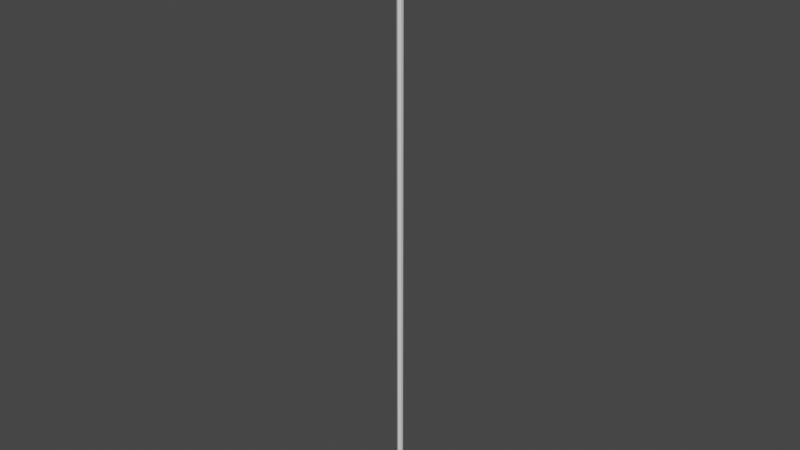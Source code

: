 # Source: LightSaber.blend  (saved by Blender 3.4.6; exported with 4.5.12 LTS)
import bpy
from mathutils import Matrix  # noqa: F401  (used for matrix-valued properties, if any)

bpy.ops.wm.read_factory_settings(use_empty=True)
scene = bpy.context.scene
scene.name = 'Scene'

# ---- collections
col_collection = bpy.data.collections.new('Collection'); scene.collection.children.link(col_collection)

# ---- materials (node trees are filled in below, after node groups)
mat_hilt = bpy.data.materials.new('Hilt')
mat_hilt.alpha_threshold = 0.0
mat_hilt.use_transparent_shadow = False
mat_hilt.roughness = 0.5
mat_hilt.line_color = (0.0, 0.0, 0.0, 1.0)
mat_laser = bpy.data.materials.new('Laser')
mat_laser.use_transparent_shadow = False

# ---- material node trees
mat_hilt.use_nodes = True; mat_hilt.node_tree.nodes.clear()
_N = mat_hilt.node_tree.nodes; _L = mat_hilt.node_tree.links
n0 = _N.new('ShaderNodeOutputMaterial'); n0.name = 'Material Output'; n0.location = (300, 300)
n1 = _N.new('ShaderNodeBsdfPrincipled'); n1.name = 'Principled BSDF'; n1.location = (10, 300)
n1.distribution = 'GGX'
n1.subsurface_method = 'RANDOM_WALK_SKIN'
n1.inputs[3].default_value = 1.45
n1.inputs[27].default_value = (0.0, 0.0, 0.0, 1.0)
n1.inputs[28].default_value = 1.0
_L.new(n1.outputs[0], n0.inputs[0])
n0.is_active_output = True
mat_laser.use_nodes = True; mat_laser.node_tree.nodes.clear()
_N = mat_laser.node_tree.nodes; _L = mat_laser.node_tree.links
n0 = _N.new('ShaderNodeBsdfPrincipled'); n0.name = 'Principled BSDF'; n0.location = (10, 300)
n0.distribution = 'GGX'
n0.subsurface_method = 'RANDOM_WALK_SKIN'
n0.inputs[3].default_value = 1.45
n0.inputs[27].default_value = (0.0, 0.0, 0.0, 1.0)
n0.inputs[28].default_value = 1.0
n1 = _N.new('ShaderNodeOutputMaterial'); n1.name = 'Material Output'; n1.location = (300, 300)
_L.new(n0.outputs[0], n1.inputs[0])
n1.is_active_output = True

# ---- world
world_world = bpy.data.worlds.new('World'); scene.world = world_world
world_world.use_nodes = True; world_world.node_tree.nodes.clear()
_N = world_world.node_tree.nodes; _L = world_world.node_tree.links
n0 = _N.new('ShaderNodeOutputWorld'); n0.name = 'World Output'; n0.location = (300, 300)
n1 = _N.new('ShaderNodeBackground'); n1.name = 'Background'; n1.location = (10, 300)
n1.inputs[0].default_value = (0.05088, 0.05088, 0.05088, 1.0)
_L.new(n1.outputs[0], n0.inputs[0])
n0.is_active_output = True
world_world.color = (0.05088, 0.05088, 0.05088)
world_world.use_sun_shadow = False
world_world.sun_shadow_jitter_overblur = 0.0

# ---- meshes
me_cylinder = bpy.data.meshes.new('Cylinder')
me_cylinder.from_pydata([(0.0, 0.025, -0.15), (0.0, 0.025, 0.15), (0.02165, 0.0125, -0.15), (0.02165, 0.0125, 0.15), (0.02165, -0.0125, -0.15), (0.02165, -0.0125, 0.15), (0.0, -0.025, -0.15), (0.0, -0.025, 0.15), (-0.02165, -0.0125, -0.15), (-0.02165, -0.0125, 0.15), (-0.02165, 0.0125, -0.15), (-0.02165, 0.0125, 0.15), (0.0, 0.02674, -0.09049), (0.0, 0.025, -0.03), (0.0, 0.025, 0.03), (0.0, 0.03442, 0.1107), (0.02981, 0.01721, 0.1107), (0.02165, 0.0125, 0.03), (0.02165, 0.0125, -0.03), (0.02165, 0.01337, -0.09049), (0.02981, -0.01721, 0.1107), (0.02165, -0.0125, 0.03), (0.02165, -0.0125, -0.03), (0.02165, -0.01337, -0.09049), (0.0, -0.03442, 0.1107), (0.0, -0.025, 0.03), (0.0, -0.025, -0.03), (0.0, -0.02674, -0.09049), (-0.02981, -0.01721, 0.1107), (-0.02165, -0.0125, 0.03), (-0.02165, -0.0125, -0.03), (-0.02165, -0.01337, -0.09049), (-0.02981, 0.01721, 0.1107), (-0.02165, 0.0125, 0.03), (-0.02165, 0.0125, -0.03), (-0.02165, 0.01337, -0.09049), (0.0, 0.03442, 0.1407), (0.02981, 0.01721, 0.1407), (0.02981, -0.01721, 0.1407), (0.0, -0.03442, 0.1407), (-0.02981, -0.01721, 0.1407), (-0.02981, 0.01721, 0.1407), (0.0, 0.025, 0.1427), (0.02165, 0.0125, 0.1427), (0.02165, -0.0125, 0.1427), (0.0, -0.025, 0.1427), (-0.02165, -0.0125, 0.1427), (-0.02165, 0.0125, 0.1427), (0.0, 0.025, 0.1081), (0.02165, 0.0125, 0.1081), (0.02165, -0.0125, 0.1081), (0.0, -0.025, 0.1081), (-0.02165, -0.0125, 0.1081), (-0.02165, 0.0125, 0.1081), (0.0, 0.02674, -0.03582), (0.02165, 0.01337, -0.03582), (0.02165, -0.01337, -0.03582), (0.0, -0.02674, -0.03582), (-0.02165, -0.01337, -0.03582), (-0.02165, 0.01337, -0.03582), (0.02165, 0.01337, -0.1226), (0.02165, -0.01337, -0.1226), (0.0, -0.02674, -0.1226), (-0.02165, -0.01337, -0.1226), (-0.02165, 0.01337, -0.1226), (0.0, 0.02674, -0.1226)], [], [(42, 1, 3, 43), (43, 3, 5, 44), (44, 5, 7, 45), (45, 7, 9, 46), (3, 1, 11, 9, 7, 5), (46, 9, 11, 47), (47, 11, 1, 42), (0, 2, 4, 6, 8, 10), (64, 35, 12, 65), (59, 34, 13, 54), (34, 33, 14, 13), (53, 32, 15, 48), (63, 31, 35, 64), (58, 30, 34, 59), (30, 29, 33, 34), (52, 28, 32, 53), (62, 27, 31, 63), (57, 26, 30, 58), (26, 25, 29, 30), (51, 24, 28, 52), (61, 23, 27, 62), (56, 22, 26, 57), (22, 21, 25, 26), (50, 20, 24, 51), (60, 19, 23, 61), (55, 18, 22, 56), (18, 17, 21, 22), (49, 16, 20, 50), (65, 12, 19, 60), (54, 13, 18, 55), (13, 14, 17, 18), (48, 15, 16, 49), (32, 41, 36, 15), (28, 40, 41, 32), (24, 39, 40, 28), (20, 38, 39, 24), (16, 37, 38, 20), (15, 36, 37, 16), (41, 47, 42, 36), (40, 46, 47, 41), (39, 45, 46, 40), (38, 44, 45, 39), (37, 43, 44, 38), (36, 42, 43, 37), (14, 48, 49, 17), (17, 49, 50, 21), (21, 50, 51, 25), (25, 51, 52, 29), (29, 52, 53, 33), (33, 53, 48, 14), (12, 54, 55, 19), (19, 55, 56, 23), (23, 56, 57, 27), (27, 57, 58, 31), (31, 58, 59, 35), (35, 59, 54, 12), (0, 65, 60, 2), (2, 60, 61, 4), (4, 61, 62, 6), (6, 62, 63, 8), (8, 63, 64, 10), (10, 64, 65, 0)])
_uv = me_cylinder.uv_layers.new(name='UVMap')
_uv.uv.foreach_set('vector', [1.0, 0.9608, 1.0, 1.0, 0.8333, 1.0, 0.8333, 0.9608, 0.8333, 0.9608, 0.8333, 1.0, 0.6667, 1.0, 0.6667, 0.9608, 0.6667, 0.9608, 0.6667, 1.0, 0.5, 1.0, 0.5, 0.9608, 0.5, 0.9608, 0.5, 1.0, 0.3333, 1.0, 0.3333, 0.9608, 0.4578, 0.37, 0.25, 0.49, 0.04215, 0.37, 0.04215, 0.13, 0.25, 0.01, 0.4578, 0.13, 0.3333, 0.9608, 0.3333, 1.0, 0.1667, 1.0, 0.1667, 0.9608, 0.1667, 0.9608, 0.1667, 1.0, -8.941e-08, 1.0, -8.941e-08, 0.9608, 0.75, 0.49, 0.9578, 0.37, 0.9578, 0.13, 0.75, 0.01, 0.5422, 0.13, 0.5422, 0.37, 0.1667, 0.55, 0.1667, 0.6, -8.941e-08, 0.6, -8.941e-08, 0.55, 0.1667, 0.65, 0.1667, 0.7, -8.941e-08, 0.7, -8.941e-08, 0.65, 0.1667, 0.7, 0.1667, 0.8, -8.941e-08, 0.8, -8.941e-08, 0.7, 0.1667, 0.8968, 0.1667, 0.9, -8.941e-08, 0.9, -8.941e-08, 0.8968, 0.3333, 0.55, 0.3333, 0.6, 0.1667, 0.6, 0.1667, 0.55, 0.3333, 0.65, 0.3333, 0.7, 0.1667, 0.7, 0.1667, 0.65, 0.3333, 0.7, 0.3333, 0.8, 0.1667, 0.8, 0.1667, 0.7, 0.3333, 0.8968, 0.3333, 0.9, 0.1667, 0.9, 0.1667, 0.8968, 0.5, 0.55, 0.5, 0.6, 0.3333, 0.6, 0.3333, 0.55, 0.5, 0.65, 0.5, 0.7, 0.3333, 0.7, 0.3333, 0.65, 0.5, 0.7, 0.5, 0.8, 0.3333, 0.8, 0.3333, 0.7, 0.5, 0.8968, 0.5, 0.9, 0.3333, 0.9, 0.3333, 0.8968, 0.6667, 0.55, 0.6667, 0.6, 0.5, 0.6, 0.5, 0.55, 0.6667, 0.65, 0.6667, 0.7, 0.5, 0.7, 0.5, 0.65, 0.6667, 0.7, 0.6667, 0.8, 0.5, 0.8, 0.5, 0.7, 0.6667, 0.8968, 0.6667, 0.9, 0.5, 0.9, 0.5, 0.8968, 0.8333, 0.55, 0.8333, 0.6, 0.6667, 0.6, 0.6667, 0.55, 0.8333, 0.65, 0.8333, 0.7, 0.6667, 0.7, 0.6667, 0.65, 0.8333, 0.7, 0.8333, 0.8, 0.6667, 0.8, 0.6667, 0.7, 0.8333, 0.8968, 0.8333, 0.9, 0.6667, 0.9, 0.6667, 0.8968, 1.0, 0.55, 1.0, 0.6, 0.8333, 0.6, 0.8333, 0.55, 1.0, 0.65, 1.0, 0.7, 0.8333, 0.7, 0.8333, 0.65, 1.0, 0.7, 1.0, 0.8, 0.8333, 0.8, 0.8333, 0.7, 1.0, 0.8968, 1.0, 0.9, 0.8333, 0.9, 0.8333, 0.8968, 0.1667, 0.9, 0.1667, 0.95, -8.941e-08, 0.95, -8.941e-08, 0.9, 0.3333, 0.9, 0.3333, 0.95, 0.1667, 0.95, 0.1667, 0.9, 0.5, 0.9, 0.5, 0.95, 0.3333, 0.95, 0.3333, 0.9, 0.6667, 0.9, 0.6667, 0.95, 0.5, 0.95, 0.5, 0.9, 0.8333, 0.9, 0.8333, 0.95, 0.6667, 0.95, 0.6667, 0.9, 1.0, 0.9, 1.0, 0.95, 0.8333, 0.95, 0.8333, 0.9, 0.1667, 0.95, 0.1667, 0.9608, -8.941e-08, 0.9608, -8.941e-08, 0.95, 0.3333, 0.95, 0.3333, 0.9608, 0.1667, 0.9608, 0.1667, 0.95, 0.5, 0.95, 0.5, 0.9608, 0.3333, 0.9608, 0.3333, 0.95, 0.6667, 0.95, 0.6667, 0.9608, 0.5, 0.9608, 0.5, 0.95, 0.8333, 0.95, 0.8333, 0.9608, 0.6667, 0.9608, 0.6667, 0.95, 1.0, 0.95, 1.0, 0.9608, 0.8333, 0.9608, 0.8333, 0.95, 1.0, 0.8, 1.0, 0.8968, 0.8333, 0.8968, 0.8333, 0.8, 0.8333, 0.8, 0.8333, 0.8968, 0.6667, 0.8968, 0.6667, 0.8, 0.6667, 0.8, 0.6667, 0.8968, 0.5, 0.8968, 0.5, 0.8, 0.5, 0.8, 0.5, 0.8968, 0.3333, 0.8968, 0.3333, 0.8, 0.3333, 0.8, 0.3333, 0.8968, 0.1667, 0.8968, 0.1667, 0.8, 0.1667, 0.8, 0.1667, 0.8968, -8.941e-08, 0.8968, -8.941e-08, 0.8, 1.0, 0.6, 1.0, 0.65, 0.8333, 0.65, 0.8333, 0.6, 0.8333, 0.6, 0.8333, 0.65, 0.6667, 0.65, 0.6667, 0.6, 0.6667, 0.6, 0.6667, 0.65, 0.5, 0.65, 0.5, 0.6, 0.5, 0.6, 0.5, 0.65, 0.3333, 0.65, 0.3333, 0.6, 0.3333, 0.6, 0.3333, 0.65, 0.1667, 0.65, 0.1667, 0.6, 0.1667, 0.6, 0.1667, 0.65, -8.941e-08, 0.65, -8.941e-08, 0.6, 1.0, 0.5, 1.0, 0.55, 0.8333, 0.55, 0.8333, 0.5, 0.8333, 0.5, 0.8333, 0.55, 0.6667, 0.55, 0.6667, 0.5, 0.6667, 0.5, 0.6667, 0.55, 0.5, 0.55, 0.5, 0.5, 0.5, 0.5, 0.5, 0.55, 0.3333, 0.55, 0.3333, 0.5, 0.3333, 0.5, 0.3333, 0.55, 0.1667, 0.55, 0.1667, 0.5, 0.1667, 0.5, 0.1667, 0.55, -8.941e-08, 0.55, -8.941e-08, 0.5])
me_cylinder.materials.append(mat_hilt)
me_cylinder.update()
me_cylinder_001 = bpy.data.meshes.new('Cylinder.001')
me_cylinder_001.from_pydata([(0.0, 0.02, -0.6), (0.0, 0.02, 0.6), (0.01732, 0.01, -0.6), (0.01732, 0.01, 0.6), (0.01732, -0.01, -0.6), (0.01732, -0.01, 0.6), (0.0, -0.02, -0.6), (0.0, -0.02, 0.6), (-0.01732, -0.01, -0.6), (-0.01732, -0.01, 0.6), (-0.01732, 0.01, -0.6), (-0.01732, 0.01, 0.6)], [], [(0, 1, 3, 2), (2, 3, 5, 4), (4, 5, 7, 6), (6, 7, 9, 8), (3, 1, 11, 9, 7, 5), (8, 9, 11, 10), (10, 11, 1, 0), (0, 2, 4, 6, 8, 10)])
_uv = me_cylinder_001.uv_layers.new(name='UVMap')
_uv.uv.foreach_set('vector', [1.0, 0.5, 1.0, 1.0, 0.8333, 1.0, 0.8333, 0.5, 0.8333, 0.5, 0.8333, 1.0, 0.6667, 1.0, 0.6667, 0.5, 0.6667, 0.5, 0.6667, 1.0, 0.5, 1.0, 0.5, 0.5, 0.5, 0.5, 0.5, 1.0, 0.3333, 1.0, 0.3333, 0.5, 0.4578, 0.37, 0.25, 0.49, 0.04215, 0.37, 0.04215, 0.13, 0.25, 0.01, 0.4578, 0.13, 0.3333, 0.5, 0.3333, 1.0, 0.1667, 1.0, 0.1667, 0.5, 0.1667, 0.5, 0.1667, 1.0, -8.941e-08, 1.0, -8.941e-08, 0.5, 0.75, 0.49, 0.9578, 0.37, 0.9578, 0.13, 0.75, 0.01, 0.5422, 0.13, 0.5422, 0.37])
me_cylinder_001.materials.append(mat_laser)
me_cylinder_001.update()

# ---- objects
ob_hilt = bpy.data.objects.new('Hilt', me_cylinder)
ob_laser = bpy.data.objects.new('Laser', me_cylinder_001)

# ---- transforms, parenting, visibility, modifiers, constraints
ob_hilt.location = (0.0, 0.0, 0.0)
ob_laser.location = (0.0, 0.0, 2.139)
ob_laser.scale = (1.0, 1.0, 3.333)

# ---- collection membership
col_collection.objects.link(ob_hilt)
col_collection.objects.link(ob_laser)

# ---- scene / render settings (as saved in the file)
scene.frame_start = 1; scene.frame_end = 250; scene.frame_set(1)
scene.render.engine = 'BLENDER_EEVEE_NEXT'
scene.cycles.sampling_pattern = 'TABULATED_SOBOL'
scene.cycles.use_light_tree = False
scene.view_settings.view_transform = 'Filmic'
bpy.context.view_layer.update()

# ---- added for rendering (the .blend has no active camera and no usable light): camera, sun
cam_auto = bpy.data.cameras.new('AutoCamera')
cam_auto.lens = 50.0
cam_auto.sensor_width = 36.0
cam_auto.clip_end = 1000.0
ob_auto_camera = bpy.data.objects.new('AutoCamera', cam_auto)
scene.collection.objects.link(ob_auto_camera)
ob_auto_camera.location = (3.96952, -4.76342, 5.17029)
ob_auto_camera.rotation_euler = (1.09748, -7.21219e-08, 0.694738)
scene.camera = ob_auto_camera
light_auto_sun = bpy.data.lights.new('AutoSun', 'SUN')
light_auto_sun.energy = 3.0
light_auto_sun.angle = 0.0523599
ob_auto_sun = bpy.data.objects.new('AutoSun', light_auto_sun)
scene.collection.objects.link(ob_auto_sun)
ob_auto_sun.rotation_euler = (0.872665, 0.174533, 0.523599)
bpy.context.view_layer.update()
